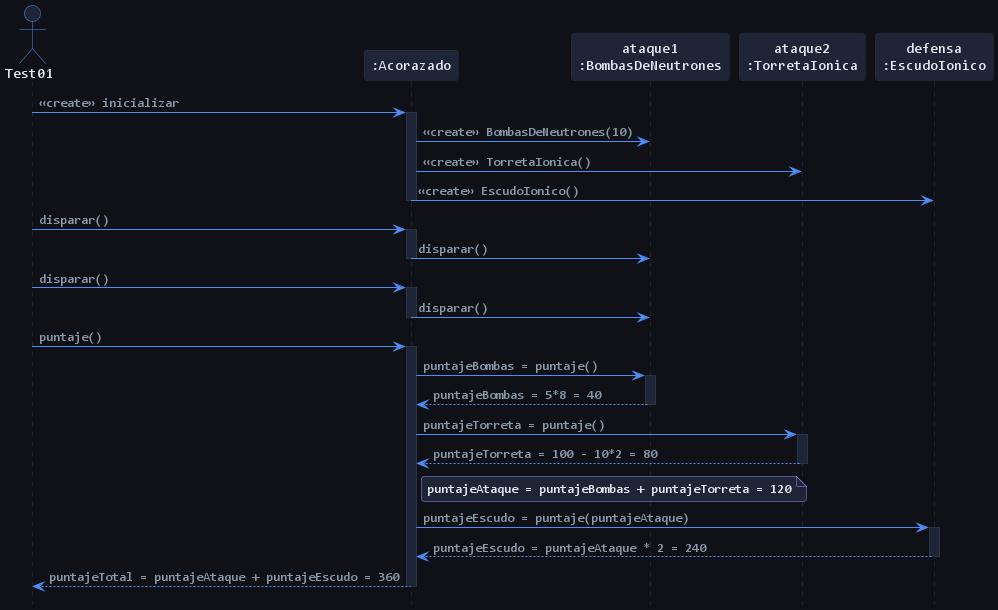

The diagram above was rendered by PlantUML. Its source (embedded in the PNG):
@startuml
skinparam classAttributeIconSize 0
hide footbox
' --- Paleta de colores GitHub Dark ---
!$bg = "#0f1117"
!$surface = "#161b22"
!$border = "#30363d"
!$text = "#c9d1d9"
!$keyword_red = "#ff7b72"
!$class_purple = "#d2a8ff"
!$method_blue = "#79c0ff"
!$string_cyan = "#a5d6ff"

' --- Configuración Global ---
skinparam backgroundColor $bg
skinparam defaultFontColor $text
skinparam defaultFontName "Consolas"
skinparam roundcorner 6
skinparam shadowing false
skinparam ArrowFontColor #8899aa

' --- Configuración para Diagramas de Clases ---
skinparam class {
    BackgroundColor $surface
    BorderColor $class_purple
    FontColor $text
    ArrowColor $method_blue
    AttributeFontColor $text
    MethodFontColor $string_cyan
    HeaderBackgroundColor $border

}

hide circle

' --- Configuración para Diagramas de Secuencia ---
skinparam sequence {    

    ArrowColor $method_blue
    LifeLineBorderColor $class_purple
    LifeLineBackgroundColor $text
    ActorBorderColor $class_purple
    ActorBackgroundColor $border

    ParticipantBackgroundColor $surface
    ParticipantBorderColor $keyword_red
    ParticipantFontColor $text
    GroupBorderColor $border
    GroupHeaderFontColor $bg

    BoxBackgroundColor $bg
    BoxBorderColor $border
''''''''''''''''''''''''''''''''''''''
    ArrowColor #4f8ef7
    ActorBorderColor #4f8ef7
    ActorBackgroundColor #1e2536
    ActorFontColor #e2e8f0
    ParticipantBorderColor #2a3347
    ParticipantBackgroundColor #1e2536
    ParticipantFontColor #e2e8f0
    LifeLineBorderColor #2a3347
    LifeLineBackgroundColor #1e2536
    BoxBackgroundColor #161b27
    BoxBorderColor #2a3347
    BoxFontColor #8899aa
    DividerBackgroundColor #1e2536
    DividerBorderColor #2a3347
    DividerFontColor #a78bfa
    GroupBackgroundColor #1e2536
    GroupBorderColor #2a3347
    GroupFontColor #8899aa
    GroupBodyBackgroundColor #161b27
}

skinparam note {
    BackgroundColor #1e2536
    BorderColor #a78bfa
    FontColor #e2e8f0
}

actor "Test01" as test
participant ":Acorazado" as ac
participant "ataque1\n:BombasDeNeutrones" as atb
participant "ataque2\n:TorretaIonica" as att
participant "defensa\n:EscudoIonico" as de

test -> ac: <<create>> inicializar
activate ac

    ac -> atb: <<create>> BombasDeNeutrones(10)
    ac -> att: <<create>> TorretaIonica()
    ac -> de: <<create>> EscudoIonico()

deactivate ac

test -> ac: disparar()

activate ac
    ac -> atb : disparar()    
deactivate ac

test -> ac: disparar()
activate ac
    ac -> atb : disparar()    
deactivate ac

test -> ac : puntaje()

activate ac
    ac -> atb : puntajeBombas = puntaje()
    activate atb
        atb --> ac : puntajeBombas = 5*8 = 40
    deactivate atb
    ac -> att : puntajeTorreta = puntaje()
    activate att
        att --> ac : puntajeTorreta = 100 - 10*2 = 80
    deactivate att
    note right of ac
        puntajeAtaque = puntajeBombas + puntajeTorreta = 120
    end note
    ac -> de : puntajeEscudo = puntaje(puntajeAtaque)
    activate de
        de --> ac : puntajeEscudo = puntajeAtaque * 2 = 240
    deactivate de
    ac --> test : puntajeTotal = puntajeAtaque + puntajeEscudo = 360
deactivate ac

@enduml